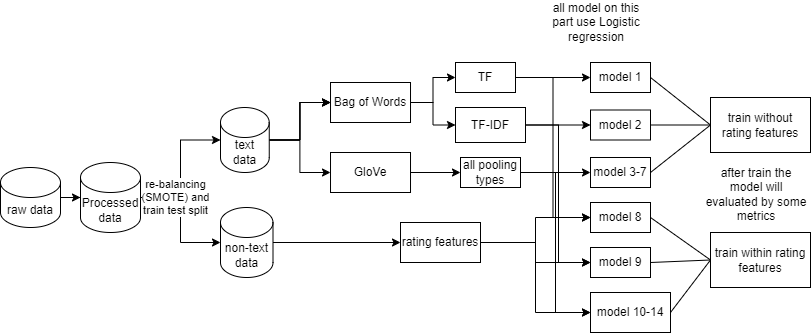

The diagram above was exported from draw.io. Its source (the exported page's mxGraphModel, read from the mxfile embedded in the PNG):
<mxGraphModel dx="880" dy="434" grid="1" gridSize="10" guides="1" tooltips="1" connect="1" arrows="1" fold="1" page="1" pageScale="1" pageWidth="850" pageHeight="1100" math="0" shadow="0">
  <root>
    <mxCell id="0" />
    <mxCell id="1" parent="0" />
    <mxCell id="BF7vJ8H5LhUU73GphftP-1" value="" style="edgeStyle=orthogonalEdgeStyle;rounded=0;orthogonalLoop=1;jettySize=auto;html=1;" edge="1" parent="1" source="BF7vJ8H5LhUU73GphftP-2" target="BF7vJ8H5LhUU73GphftP-3">
      <mxGeometry relative="1" as="geometry" />
    </mxCell>
    <mxCell id="BF7vJ8H5LhUU73GphftP-2" value="raw data" style="shape=cylinder3;whiteSpace=wrap;html=1;boundedLbl=1;backgroundOutline=1;size=15;" vertex="1" parent="1">
      <mxGeometry x="10" y="195" width="60" height="60" as="geometry" />
    </mxCell>
    <mxCell id="BF7vJ8H5LhUU73GphftP-3" value="Processed&lt;div&gt;data&lt;/div&gt;" style="shape=cylinder3;whiteSpace=wrap;html=1;boundedLbl=1;backgroundOutline=1;size=15;" vertex="1" parent="1">
      <mxGeometry x="90" y="190" width="60" height="70" as="geometry" />
    </mxCell>
    <mxCell id="BF7vJ8H5LhUU73GphftP-4" value="" style="edgeStyle=orthogonalEdgeStyle;rounded=0;orthogonalLoop=1;jettySize=auto;html=1;" edge="1" parent="1" source="BF7vJ8H5LhUU73GphftP-8" target="BF7vJ8H5LhUU73GphftP-15">
      <mxGeometry relative="1" as="geometry" />
    </mxCell>
    <mxCell id="BF7vJ8H5LhUU73GphftP-5" value="" style="edgeStyle=orthogonalEdgeStyle;rounded=0;orthogonalLoop=1;jettySize=auto;html=1;" edge="1" parent="1" source="BF7vJ8H5LhUU73GphftP-8" target="BF7vJ8H5LhUU73GphftP-15">
      <mxGeometry relative="1" as="geometry" />
    </mxCell>
    <mxCell id="BF7vJ8H5LhUU73GphftP-6" value="" style="edgeStyle=orthogonalEdgeStyle;rounded=0;orthogonalLoop=1;jettySize=auto;html=1;" edge="1" parent="1" source="BF7vJ8H5LhUU73GphftP-8" target="BF7vJ8H5LhUU73GphftP-15">
      <mxGeometry relative="1" as="geometry" />
    </mxCell>
    <mxCell id="BF7vJ8H5LhUU73GphftP-7" style="edgeStyle=orthogonalEdgeStyle;rounded=0;orthogonalLoop=1;jettySize=auto;html=1;entryX=0;entryY=0.5;entryDx=0;entryDy=0;" edge="1" parent="1" source="BF7vJ8H5LhUU73GphftP-8" target="BF7vJ8H5LhUU73GphftP-17">
      <mxGeometry relative="1" as="geometry" />
    </mxCell>
    <mxCell id="BF7vJ8H5LhUU73GphftP-8" value="text&lt;div&gt;data&lt;/div&gt;" style="shape=cylinder3;whiteSpace=wrap;html=1;boundedLbl=1;backgroundOutline=1;size=15;" vertex="1" parent="1">
      <mxGeometry x="230" y="135" width="48.75" height="65" as="geometry" />
    </mxCell>
    <mxCell id="BF7vJ8H5LhUU73GphftP-9" style="edgeStyle=orthogonalEdgeStyle;rounded=0;orthogonalLoop=1;jettySize=auto;html=1;entryX=0;entryY=0.5;entryDx=0;entryDy=0;entryPerimeter=0;" edge="1" parent="1" source="BF7vJ8H5LhUU73GphftP-3" target="BF7vJ8H5LhUU73GphftP-8">
      <mxGeometry relative="1" as="geometry" />
    </mxCell>
    <mxCell id="BF7vJ8H5LhUU73GphftP-10" style="edgeStyle=orthogonalEdgeStyle;rounded=0;orthogonalLoop=1;jettySize=auto;html=1;entryX=0;entryY=0.5;entryDx=0;entryDy=0;" edge="1" parent="1" source="BF7vJ8H5LhUU73GphftP-11" target="BF7vJ8H5LhUU73GphftP-30">
      <mxGeometry relative="1" as="geometry" />
    </mxCell>
    <mxCell id="BF7vJ8H5LhUU73GphftP-11" value="non-text&lt;div&gt;data&lt;/div&gt;" style="shape=cylinder3;whiteSpace=wrap;html=1;boundedLbl=1;backgroundOutline=1;size=15;" vertex="1" parent="1">
      <mxGeometry x="230" y="235" width="52.5" height="70" as="geometry" />
    </mxCell>
    <mxCell id="BF7vJ8H5LhUU73GphftP-12" style="edgeStyle=orthogonalEdgeStyle;rounded=0;orthogonalLoop=1;jettySize=auto;html=1;entryX=0;entryY=0.5;entryDx=0;entryDy=0;entryPerimeter=0;" edge="1" parent="1" source="BF7vJ8H5LhUU73GphftP-3" target="BF7vJ8H5LhUU73GphftP-11">
      <mxGeometry relative="1" as="geometry" />
    </mxCell>
    <mxCell id="BF7vJ8H5LhUU73GphftP-13" value="" style="edgeStyle=orthogonalEdgeStyle;rounded=0;orthogonalLoop=1;jettySize=auto;html=1;" edge="1" parent="1" source="BF7vJ8H5LhUU73GphftP-15" target="BF7vJ8H5LhUU73GphftP-20">
      <mxGeometry relative="1" as="geometry" />
    </mxCell>
    <mxCell id="BF7vJ8H5LhUU73GphftP-14" style="edgeStyle=orthogonalEdgeStyle;rounded=0;orthogonalLoop=1;jettySize=auto;html=1;entryX=0;entryY=0.5;entryDx=0;entryDy=0;" edge="1" parent="1" source="BF7vJ8H5LhUU73GphftP-15" target="BF7vJ8H5LhUU73GphftP-23">
      <mxGeometry relative="1" as="geometry" />
    </mxCell>
    <mxCell id="BF7vJ8H5LhUU73GphftP-15" value="Bag of Words" style="whiteSpace=wrap;html=1;" vertex="1" parent="1">
      <mxGeometry x="340.01" y="110" width="80" height="40" as="geometry" />
    </mxCell>
    <mxCell id="BF7vJ8H5LhUU73GphftP-16" value="" style="edgeStyle=orthogonalEdgeStyle;rounded=0;orthogonalLoop=1;jettySize=auto;html=1;" edge="1" parent="1" source="BF7vJ8H5LhUU73GphftP-17" target="BF7vJ8H5LhUU73GphftP-26">
      <mxGeometry relative="1" as="geometry" />
    </mxCell>
    <mxCell id="BF7vJ8H5LhUU73GphftP-17" value="GloVe" style="rounded=0;whiteSpace=wrap;html=1;" vertex="1" parent="1">
      <mxGeometry x="340.01" y="180" width="80" height="40" as="geometry" />
    </mxCell>
    <mxCell id="BF7vJ8H5LhUU73GphftP-18" value="" style="edgeStyle=orthogonalEdgeStyle;rounded=0;orthogonalLoop=1;jettySize=auto;html=1;" edge="1" parent="1" source="BF7vJ8H5LhUU73GphftP-20" target="BF7vJ8H5LhUU73GphftP-31">
      <mxGeometry relative="1" as="geometry" />
    </mxCell>
    <mxCell id="BF7vJ8H5LhUU73GphftP-19" style="edgeStyle=orthogonalEdgeStyle;rounded=0;orthogonalLoop=1;jettySize=auto;html=1;entryX=0;entryY=0.5;entryDx=0;entryDy=0;" edge="1" parent="1" source="BF7vJ8H5LhUU73GphftP-20" target="BF7vJ8H5LhUU73GphftP-35">
      <mxGeometry relative="1" as="geometry" />
    </mxCell>
    <mxCell id="BF7vJ8H5LhUU73GphftP-20" value="TF" style="whiteSpace=wrap;html=1;" vertex="1" parent="1">
      <mxGeometry x="465" y="90" width="60" height="30" as="geometry" />
    </mxCell>
    <mxCell id="BF7vJ8H5LhUU73GphftP-21" style="edgeStyle=orthogonalEdgeStyle;rounded=0;orthogonalLoop=1;jettySize=auto;html=1;entryX=0;entryY=0.5;entryDx=0;entryDy=0;" edge="1" parent="1" source="BF7vJ8H5LhUU73GphftP-23" target="BF7vJ8H5LhUU73GphftP-32">
      <mxGeometry relative="1" as="geometry" />
    </mxCell>
    <mxCell id="BF7vJ8H5LhUU73GphftP-22" style="edgeStyle=orthogonalEdgeStyle;rounded=0;orthogonalLoop=1;jettySize=auto;html=1;entryX=0;entryY=0.5;entryDx=0;entryDy=0;" edge="1" parent="1" source="BF7vJ8H5LhUU73GphftP-23" target="BF7vJ8H5LhUU73GphftP-36">
      <mxGeometry relative="1" as="geometry">
        <Array as="points">
          <mxPoint x="568" y="152" />
          <mxPoint x="568" y="290" />
        </Array>
      </mxGeometry>
    </mxCell>
    <mxCell id="BF7vJ8H5LhUU73GphftP-23" value="TF-IDF" style="whiteSpace=wrap;html=1;" vertex="1" parent="1">
      <mxGeometry x="465" y="135" width="70" height="35" as="geometry" />
    </mxCell>
    <mxCell id="BF7vJ8H5LhUU73GphftP-24" style="edgeStyle=orthogonalEdgeStyle;rounded=0;orthogonalLoop=1;jettySize=auto;html=1;entryX=0;entryY=0.5;entryDx=0;entryDy=0;" edge="1" parent="1" source="BF7vJ8H5LhUU73GphftP-26" target="BF7vJ8H5LhUU73GphftP-33">
      <mxGeometry relative="1" as="geometry" />
    </mxCell>
    <mxCell id="BF7vJ8H5LhUU73GphftP-25" style="edgeStyle=orthogonalEdgeStyle;rounded=0;orthogonalLoop=1;jettySize=auto;html=1;entryX=0;entryY=0.5;entryDx=0;entryDy=0;" edge="1" parent="1" source="BF7vJ8H5LhUU73GphftP-26" target="BF7vJ8H5LhUU73GphftP-37">
      <mxGeometry relative="1" as="geometry" />
    </mxCell>
    <mxCell id="BF7vJ8H5LhUU73GphftP-26" value="all pooling types" style="rounded=0;whiteSpace=wrap;html=1;" vertex="1" parent="1">
      <mxGeometry x="470" y="185" width="60" height="30" as="geometry" />
    </mxCell>
    <mxCell id="BF7vJ8H5LhUU73GphftP-27" style="edgeStyle=orthogonalEdgeStyle;rounded=0;orthogonalLoop=1;jettySize=auto;html=1;entryX=0;entryY=0.5;entryDx=0;entryDy=0;" edge="1" parent="1" source="BF7vJ8H5LhUU73GphftP-30" target="BF7vJ8H5LhUU73GphftP-35">
      <mxGeometry relative="1" as="geometry" />
    </mxCell>
    <mxCell id="BF7vJ8H5LhUU73GphftP-28" style="edgeStyle=orthogonalEdgeStyle;rounded=0;orthogonalLoop=1;jettySize=auto;html=1;entryX=0;entryY=0.5;entryDx=0;entryDy=0;" edge="1" parent="1" source="BF7vJ8H5LhUU73GphftP-30" target="BF7vJ8H5LhUU73GphftP-36">
      <mxGeometry relative="1" as="geometry" />
    </mxCell>
    <mxCell id="BF7vJ8H5LhUU73GphftP-29" style="edgeStyle=orthogonalEdgeStyle;rounded=0;orthogonalLoop=1;jettySize=auto;html=1;entryX=0;entryY=0.5;entryDx=0;entryDy=0;" edge="1" parent="1" source="BF7vJ8H5LhUU73GphftP-30" target="BF7vJ8H5LhUU73GphftP-37">
      <mxGeometry relative="1" as="geometry" />
    </mxCell>
    <mxCell id="BF7vJ8H5LhUU73GphftP-30" value="rating features" style="rounded=0;whiteSpace=wrap;html=1;" vertex="1" parent="1">
      <mxGeometry x="410" y="250" width="80" height="40" as="geometry" />
    </mxCell>
    <mxCell id="BF7vJ8H5LhUU73GphftP-31" value="model 1" style="rounded=0;whiteSpace=wrap;html=1;" vertex="1" parent="1">
      <mxGeometry x="600" y="90" width="60" height="30" as="geometry" />
    </mxCell>
    <mxCell id="BF7vJ8H5LhUU73GphftP-32" value="model 2" style="rounded=0;whiteSpace=wrap;html=1;" vertex="1" parent="1">
      <mxGeometry x="600" y="137.5" width="60" height="30" as="geometry" />
    </mxCell>
    <mxCell id="BF7vJ8H5LhUU73GphftP-33" value="model 3-7" style="rounded=0;whiteSpace=wrap;html=1;" vertex="1" parent="1">
      <mxGeometry x="600" y="185" width="60" height="30" as="geometry" />
    </mxCell>
    <mxCell id="BF7vJ8H5LhUU73GphftP-34" value="all model on this part use Logistic regression&lt;div&gt;&lt;br&gt;&lt;/div&gt;" style="text;html=1;align=center;verticalAlign=middle;whiteSpace=wrap;rounded=0;" vertex="1" parent="1">
      <mxGeometry x="552" y="30" width="108" height="54" as="geometry" />
    </mxCell>
    <mxCell id="BF7vJ8H5LhUU73GphftP-35" value="model 8" style="rounded=0;whiteSpace=wrap;html=1;" vertex="1" parent="1">
      <mxGeometry x="600" y="230" width="60" height="30" as="geometry" />
    </mxCell>
    <mxCell id="BF7vJ8H5LhUU73GphftP-36" value="model 9" style="rounded=0;whiteSpace=wrap;html=1;" vertex="1" parent="1">
      <mxGeometry x="600" y="275" width="60" height="30" as="geometry" />
    </mxCell>
    <mxCell id="BF7vJ8H5LhUU73GphftP-37" value="model 10-14" style="rounded=0;whiteSpace=wrap;html=1;" vertex="1" parent="1">
      <mxGeometry x="600" y="320" width="80" height="40" as="geometry" />
    </mxCell>
    <mxCell id="BF7vJ8H5LhUU73GphftP-38" value="train without rating features" style="rounded=0;whiteSpace=wrap;html=1;" vertex="1" parent="1">
      <mxGeometry x="720" y="125" width="100" height="55" as="geometry" />
    </mxCell>
    <mxCell id="BF7vJ8H5LhUU73GphftP-39" value="train within rating features" style="rounded=0;whiteSpace=wrap;html=1;" vertex="1" parent="1">
      <mxGeometry x="720" y="260" width="100" height="55" as="geometry" />
    </mxCell>
    <mxCell id="BF7vJ8H5LhUU73GphftP-40" value="" style="endArrow=none;html=1;rounded=0;entryX=0;entryY=0.5;entryDx=0;entryDy=0;exitX=1;exitY=0.5;exitDx=0;exitDy=0;" edge="1" parent="1" source="BF7vJ8H5LhUU73GphftP-31" target="BF7vJ8H5LhUU73GphftP-38">
      <mxGeometry width="50" height="50" relative="1" as="geometry">
        <mxPoint x="350" y="190" as="sourcePoint" />
        <mxPoint x="400" y="140" as="targetPoint" />
      </mxGeometry>
    </mxCell>
    <mxCell id="BF7vJ8H5LhUU73GphftP-41" value="" style="endArrow=none;html=1;rounded=0;entryX=0;entryY=0.5;entryDx=0;entryDy=0;exitX=1;exitY=0.5;exitDx=0;exitDy=0;" edge="1" parent="1" source="BF7vJ8H5LhUU73GphftP-32" target="BF7vJ8H5LhUU73GphftP-38">
      <mxGeometry width="50" height="50" relative="1" as="geometry">
        <mxPoint x="670" y="115" as="sourcePoint" />
        <mxPoint x="730" y="163" as="targetPoint" />
      </mxGeometry>
    </mxCell>
    <mxCell id="BF7vJ8H5LhUU73GphftP-42" value="" style="endArrow=none;html=1;rounded=0;entryX=0;entryY=0.5;entryDx=0;entryDy=0;exitX=1;exitY=0.5;exitDx=0;exitDy=0;" edge="1" parent="1" source="BF7vJ8H5LhUU73GphftP-33" target="BF7vJ8H5LhUU73GphftP-38">
      <mxGeometry width="50" height="50" relative="1" as="geometry">
        <mxPoint x="680" y="125" as="sourcePoint" />
        <mxPoint x="740" y="173" as="targetPoint" />
      </mxGeometry>
    </mxCell>
    <mxCell id="BF7vJ8H5LhUU73GphftP-43" value="" style="endArrow=none;html=1;rounded=0;entryX=0;entryY=0.5;entryDx=0;entryDy=0;exitX=1;exitY=0.5;exitDx=0;exitDy=0;" edge="1" parent="1" source="BF7vJ8H5LhUU73GphftP-35" target="BF7vJ8H5LhUU73GphftP-39">
      <mxGeometry width="50" height="50" relative="1" as="geometry">
        <mxPoint x="690" y="135" as="sourcePoint" />
        <mxPoint x="750" y="183" as="targetPoint" />
      </mxGeometry>
    </mxCell>
    <mxCell id="BF7vJ8H5LhUU73GphftP-44" value="" style="endArrow=none;html=1;rounded=0;entryX=0;entryY=0.5;entryDx=0;entryDy=0;exitX=1;exitY=0.5;exitDx=0;exitDy=0;" edge="1" parent="1" source="BF7vJ8H5LhUU73GphftP-36" target="BF7vJ8H5LhUU73GphftP-39">
      <mxGeometry width="50" height="50" relative="1" as="geometry">
        <mxPoint x="700" y="145" as="sourcePoint" />
        <mxPoint x="760" y="193" as="targetPoint" />
      </mxGeometry>
    </mxCell>
    <mxCell id="BF7vJ8H5LhUU73GphftP-45" value="" style="endArrow=none;html=1;rounded=0;entryX=0;entryY=0.5;entryDx=0;entryDy=0;exitX=1;exitY=0.5;exitDx=0;exitDy=0;" edge="1" parent="1" source="BF7vJ8H5LhUU73GphftP-37" target="BF7vJ8H5LhUU73GphftP-39">
      <mxGeometry width="50" height="50" relative="1" as="geometry">
        <mxPoint x="710" y="155" as="sourcePoint" />
        <mxPoint x="770" y="203" as="targetPoint" />
      </mxGeometry>
    </mxCell>
    <mxCell id="BF7vJ8H5LhUU73GphftP-46" value="&lt;div&gt;after train the model will evaluated by some metrics&lt;/div&gt;" style="text;html=1;align=center;verticalAlign=middle;whiteSpace=wrap;rounded=0;" vertex="1" parent="1">
      <mxGeometry x="712" y="195" width="108" height="54" as="geometry" />
    </mxCell>
    <mxCell id="BF7vJ8H5LhUU73GphftP-47" value="re-balancing&lt;div&gt;(SMOTE) and&lt;/div&gt;&lt;div&gt;train test split&lt;/div&gt;" style="endArrow=none;html=1;rounded=0;" edge="1" parent="1">
      <mxGeometry x="0.0152" width="50" height="50" relative="1" as="geometry">
        <mxPoint x="160" y="220" as="sourcePoint" />
        <mxPoint x="210" y="230" as="targetPoint" />
        <mxPoint as="offset" />
      </mxGeometry>
    </mxCell>
  </root>
</mxGraphModel>